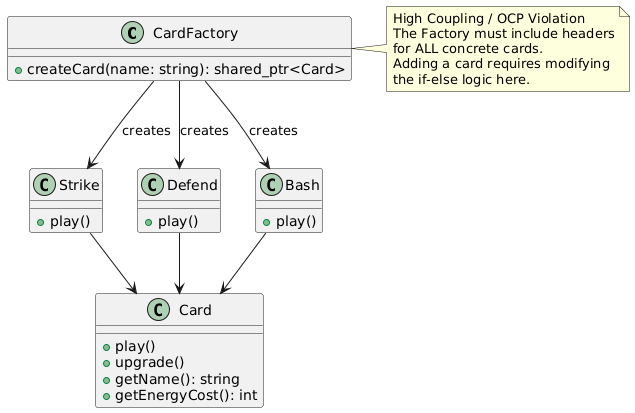

The diagram above was rendered by PlantUML. Its source (embedded in the PNG):
@startuml
class CardFactory {
    + createCard(name: string): shared_ptr<Card>
}

class Card {
    + play()
    + upgrade()
    + getName(): string
    + getEnergyCost(): int
}

class Strike {
    + play()
}

class Defend {
    + play()
}

class Bash {
    + play()
}

note right of CardFactory
High Coupling / OCP Violation
The Factory must include headers
for ALL concrete cards.
Adding a card requires modifying
the if-else logic here.
end note

CardFactory --> Strike : creates
CardFactory --> Defend : creates
CardFactory --> Bash : creates

Strike --> Card
Defend --> Card
Bash --> Card
@enduml